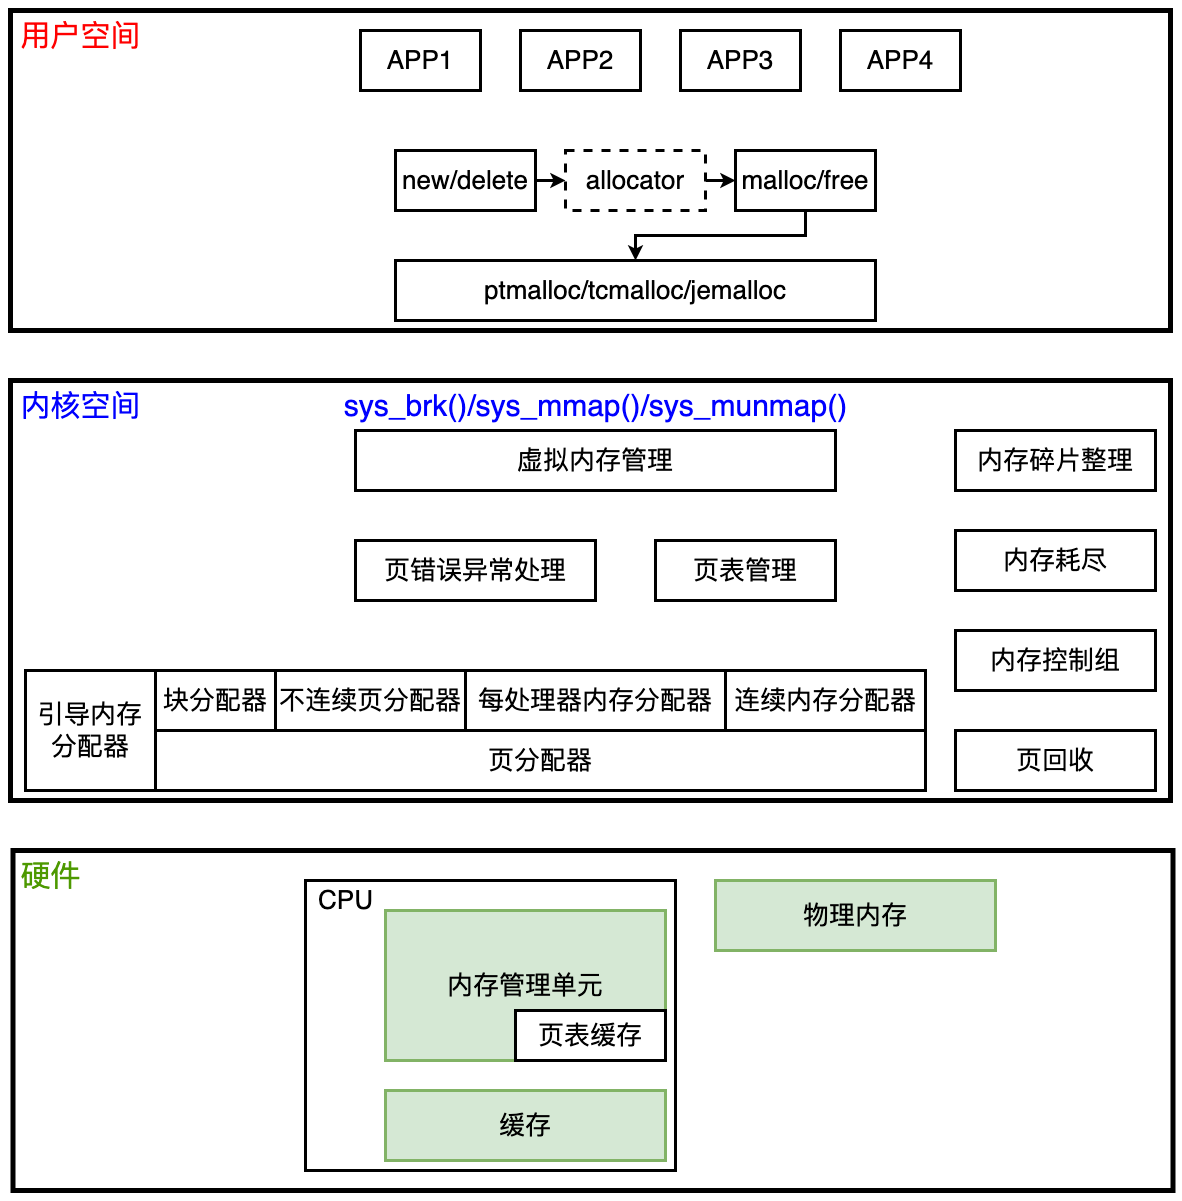

The diagram above was exported from draw.io. Its source (the exported page's mxGraphModel, read from the mxfile embedded in the PNG):
<mxGraphModel dx="2130" dy="1043" grid="1" gridSize="10" guides="1" tooltips="1" connect="1" arrows="1" fold="1" page="0" pageScale="1" pageWidth="827" pageHeight="1169" background="#ffffff" math="0" shadow="0">
  <root>
    <mxCell id="0" />
    <mxCell id="1" parent="0" />
    <mxCell id="QQCuhmx4VDdm2y9IOqfs-41" value="" style="rounded=0;whiteSpace=wrap;html=1;fillColor=default;strokeColor=none;" vertex="1" parent="1">
      <mxGeometry x="-290" y="290" width="1180" height="1200" as="geometry" />
    </mxCell>
    <mxCell id="QQCuhmx4VDdm2y9IOqfs-39" value="" style="rounded=0;whiteSpace=wrap;html=1;strokeWidth=5;" vertex="1" parent="1">
      <mxGeometry x="-277.5" y="1140" width="1160" height="340" as="geometry" />
    </mxCell>
    <mxCell id="QQCuhmx4VDdm2y9IOqfs-37" value="" style="rounded=0;whiteSpace=wrap;html=1;strokeWidth=3;" vertex="1" parent="1">
      <mxGeometry x="15" y="1170" width="370" height="290" as="geometry" />
    </mxCell>
    <mxCell id="QQCuhmx4VDdm2y9IOqfs-35" value="" style="rounded=0;whiteSpace=wrap;html=1;strokeWidth=5;" vertex="1" parent="1">
      <mxGeometry x="-280" y="300" width="1160" height="320" as="geometry" />
    </mxCell>
    <mxCell id="QQCuhmx4VDdm2y9IOqfs-32" value="" style="rounded=0;whiteSpace=wrap;html=1;strokeWidth=5;" vertex="1" parent="1">
      <mxGeometry x="-280" y="670" width="1160" height="420" as="geometry" />
    </mxCell>
    <mxCell id="QQCuhmx4VDdm2y9IOqfs-1" value="&lt;font style=&quot;font-size: 26px;&quot;&gt;ptmalloc/tcmalloc/jemalloc&lt;/font&gt;" style="rounded=0;whiteSpace=wrap;html=1;strokeWidth=3;" vertex="1" parent="1">
      <mxGeometry x="105" y="550" width="480" height="60" as="geometry" />
    </mxCell>
    <mxCell id="QQCuhmx4VDdm2y9IOqfs-2" value="&lt;font style=&quot;font-size: 26px;&quot;&gt;APP1&lt;/font&gt;" style="rounded=0;whiteSpace=wrap;html=1;strokeWidth=3;" vertex="1" parent="1">
      <mxGeometry x="70" y="320" width="120" height="60" as="geometry" />
    </mxCell>
    <mxCell id="QQCuhmx4VDdm2y9IOqfs-3" value="&lt;font style=&quot;font-size: 26px;&quot;&gt;APP2&lt;/font&gt;" style="rounded=0;whiteSpace=wrap;html=1;strokeWidth=3;" vertex="1" parent="1">
      <mxGeometry x="230" y="320" width="120" height="60" as="geometry" />
    </mxCell>
    <mxCell id="QQCuhmx4VDdm2y9IOqfs-4" value="&lt;font style=&quot;font-size: 26px;&quot;&gt;APP3&lt;/font&gt;" style="rounded=0;whiteSpace=wrap;html=1;strokeWidth=3;" vertex="1" parent="1">
      <mxGeometry x="390" y="320" width="120" height="60" as="geometry" />
    </mxCell>
    <mxCell id="QQCuhmx4VDdm2y9IOqfs-5" value="&lt;font style=&quot;font-size: 26px;&quot;&gt;APP4&lt;/font&gt;" style="rounded=0;whiteSpace=wrap;html=1;strokeWidth=3;" vertex="1" parent="1">
      <mxGeometry x="550" y="320" width="120" height="60" as="geometry" />
    </mxCell>
    <mxCell id="QQCuhmx4VDdm2y9IOqfs-9" style="edgeStyle=orthogonalEdgeStyle;rounded=0;orthogonalLoop=1;jettySize=auto;html=1;strokeWidth=3;" edge="1" parent="1" source="QQCuhmx4VDdm2y9IOqfs-6" target="QQCuhmx4VDdm2y9IOqfs-8">
      <mxGeometry relative="1" as="geometry" />
    </mxCell>
    <mxCell id="QQCuhmx4VDdm2y9IOqfs-6" value="&lt;span style=&quot;font-size: 26px;&quot;&gt;new/delete&lt;/span&gt;" style="rounded=0;whiteSpace=wrap;html=1;strokeWidth=3;" vertex="1" parent="1">
      <mxGeometry x="105" y="440" width="140" height="60" as="geometry" />
    </mxCell>
    <mxCell id="QQCuhmx4VDdm2y9IOqfs-11" style="edgeStyle=orthogonalEdgeStyle;rounded=0;orthogonalLoop=1;jettySize=auto;html=1;strokeWidth=3;" edge="1" parent="1" source="QQCuhmx4VDdm2y9IOqfs-7" target="QQCuhmx4VDdm2y9IOqfs-1">
      <mxGeometry relative="1" as="geometry" />
    </mxCell>
    <mxCell id="QQCuhmx4VDdm2y9IOqfs-7" value="&lt;span style=&quot;font-size: 26px;&quot;&gt;malloc/free&lt;/span&gt;" style="rounded=0;whiteSpace=wrap;html=1;strokeWidth=3;" vertex="1" parent="1">
      <mxGeometry x="445" y="440" width="140" height="60" as="geometry" />
    </mxCell>
    <mxCell id="QQCuhmx4VDdm2y9IOqfs-10" style="edgeStyle=orthogonalEdgeStyle;rounded=0;orthogonalLoop=1;jettySize=auto;html=1;strokeWidth=3;" edge="1" parent="1" source="QQCuhmx4VDdm2y9IOqfs-8" target="QQCuhmx4VDdm2y9IOqfs-7">
      <mxGeometry relative="1" as="geometry" />
    </mxCell>
    <mxCell id="QQCuhmx4VDdm2y9IOqfs-8" value="&lt;span style=&quot;font-size: 26px;&quot;&gt;allocator&lt;/span&gt;" style="rounded=0;whiteSpace=wrap;html=1;strokeWidth=3;dashed=1;" vertex="1" parent="1">
      <mxGeometry x="275" y="440" width="140" height="60" as="geometry" />
    </mxCell>
    <mxCell id="QQCuhmx4VDdm2y9IOqfs-14" value="&lt;font style=&quot;font-size: 26px;&quot;&gt;虚拟内存管理&lt;/font&gt;" style="rounded=0;whiteSpace=wrap;html=1;strokeWidth=3;" vertex="1" parent="1">
      <mxGeometry x="65" y="720" width="480" height="60" as="geometry" />
    </mxCell>
    <mxCell id="QQCuhmx4VDdm2y9IOqfs-15" value="&lt;font style=&quot;font-size: 26px;&quot;&gt;内存碎片整理&lt;/font&gt;" style="rounded=0;whiteSpace=wrap;html=1;strokeWidth=3;" vertex="1" parent="1">
      <mxGeometry x="665" y="720" width="200" height="60" as="geometry" />
    </mxCell>
    <mxCell id="QQCuhmx4VDdm2y9IOqfs-16" value="&lt;span style=&quot;font-size: 26px;&quot;&gt;页错误异常处理&lt;/span&gt;" style="rounded=0;whiteSpace=wrap;html=1;strokeWidth=3;" vertex="1" parent="1">
      <mxGeometry x="65" y="830" width="240" height="60" as="geometry" />
    </mxCell>
    <mxCell id="QQCuhmx4VDdm2y9IOqfs-18" value="&lt;span style=&quot;font-size: 26px;&quot;&gt;页表管理&lt;/span&gt;" style="rounded=0;whiteSpace=wrap;html=1;strokeWidth=3;" vertex="1" parent="1">
      <mxGeometry x="365" y="830" width="180" height="60" as="geometry" />
    </mxCell>
    <mxCell id="QQCuhmx4VDdm2y9IOqfs-19" value="&lt;font style=&quot;font-size: 26px;&quot;&gt;内存耗尽&lt;/font&gt;" style="rounded=0;whiteSpace=wrap;html=1;strokeWidth=3;" vertex="1" parent="1">
      <mxGeometry x="665" y="820" width="200" height="60" as="geometry" />
    </mxCell>
    <mxCell id="QQCuhmx4VDdm2y9IOqfs-20" value="&lt;font style=&quot;font-size: 26px;&quot;&gt;内存控制组&lt;/font&gt;" style="rounded=0;whiteSpace=wrap;html=1;strokeWidth=3;" vertex="1" parent="1">
      <mxGeometry x="665" y="920" width="200" height="60" as="geometry" />
    </mxCell>
    <mxCell id="QQCuhmx4VDdm2y9IOqfs-21" value="&lt;span style=&quot;font-size: 26px;&quot;&gt;页回收&lt;/span&gt;" style="rounded=0;whiteSpace=wrap;html=1;strokeWidth=3;" vertex="1" parent="1">
      <mxGeometry x="665" y="1020" width="200" height="60" as="geometry" />
    </mxCell>
    <mxCell id="QQCuhmx4VDdm2y9IOqfs-22" value="&lt;span style=&quot;font-size: 26px;&quot;&gt;块分配器&lt;/span&gt;" style="rounded=0;whiteSpace=wrap;html=1;strokeWidth=3;" vertex="1" parent="1">
      <mxGeometry x="-135" y="960" width="120" height="60" as="geometry" />
    </mxCell>
    <mxCell id="QQCuhmx4VDdm2y9IOqfs-23" value="&lt;span style=&quot;font-size: 26px;&quot;&gt;不连续页分配器&lt;/span&gt;" style="rounded=0;whiteSpace=wrap;html=1;strokeWidth=3;" vertex="1" parent="1">
      <mxGeometry x="-15" y="960" width="190" height="60" as="geometry" />
    </mxCell>
    <mxCell id="QQCuhmx4VDdm2y9IOqfs-24" value="&lt;span style=&quot;font-size: 26px;&quot;&gt;每处理器内存分配器&lt;/span&gt;" style="rounded=0;whiteSpace=wrap;html=1;strokeWidth=3;" vertex="1" parent="1">
      <mxGeometry x="175" y="960" width="260" height="60" as="geometry" />
    </mxCell>
    <mxCell id="QQCuhmx4VDdm2y9IOqfs-25" value="&lt;span style=&quot;font-size: 26px;&quot;&gt;连续内存分配器&lt;/span&gt;" style="rounded=0;whiteSpace=wrap;html=1;strokeWidth=3;" vertex="1" parent="1">
      <mxGeometry x="435" y="960" width="200" height="60" as="geometry" />
    </mxCell>
    <mxCell id="QQCuhmx4VDdm2y9IOqfs-26" value="&lt;span style=&quot;font-size: 26px;&quot;&gt;页分配器&lt;/span&gt;" style="rounded=0;whiteSpace=wrap;html=1;strokeWidth=3;" vertex="1" parent="1">
      <mxGeometry x="-135" y="1020" width="770" height="60" as="geometry" />
    </mxCell>
    <mxCell id="QQCuhmx4VDdm2y9IOqfs-27" value="&lt;span style=&quot;font-size: 26px;&quot;&gt;引导内存分配器&lt;/span&gt;" style="rounded=0;whiteSpace=wrap;html=1;strokeWidth=3;" vertex="1" parent="1">
      <mxGeometry x="-265" y="960" width="130" height="120" as="geometry" />
    </mxCell>
    <mxCell id="QQCuhmx4VDdm2y9IOqfs-28" value="&lt;span style=&quot;font-size: 26px;&quot;&gt;内存管理单元&lt;/span&gt;" style="rounded=0;whiteSpace=wrap;html=1;strokeWidth=3;fillColor=#d5e8d4;strokeColor=#82b366;" vertex="1" parent="1">
      <mxGeometry x="95" y="1200" width="280" height="150" as="geometry" />
    </mxCell>
    <mxCell id="QQCuhmx4VDdm2y9IOqfs-29" value="&lt;span style=&quot;font-size: 26px;&quot;&gt;页表缓存&lt;/span&gt;" style="rounded=0;whiteSpace=wrap;html=1;strokeWidth=3;" vertex="1" parent="1">
      <mxGeometry x="225" y="1300" width="150" height="50" as="geometry" />
    </mxCell>
    <mxCell id="QQCuhmx4VDdm2y9IOqfs-30" value="&lt;span style=&quot;font-size: 26px;&quot;&gt;缓存&lt;/span&gt;" style="rounded=0;whiteSpace=wrap;html=1;strokeWidth=3;fillColor=#d5e8d4;strokeColor=#82b366;" vertex="1" parent="1">
      <mxGeometry x="95" y="1380" width="280" height="70" as="geometry" />
    </mxCell>
    <mxCell id="QQCuhmx4VDdm2y9IOqfs-31" value="&lt;span style=&quot;font-size: 26px;&quot;&gt;物理内存&lt;/span&gt;" style="rounded=0;whiteSpace=wrap;html=1;strokeWidth=3;fillColor=#d5e8d4;strokeColor=#82b366;" vertex="1" parent="1">
      <mxGeometry x="425" y="1170" width="280" height="70" as="geometry" />
    </mxCell>
    <mxCell id="QQCuhmx4VDdm2y9IOqfs-33" value="&lt;font color=&quot;#0000ff&quot; style=&quot;font-size: 30px;&quot;&gt;内核空间&lt;/font&gt;" style="text;html=1;align=center;verticalAlign=middle;resizable=0;points=[];autosize=1;strokeColor=none;fillColor=none;" vertex="1" parent="1">
      <mxGeometry x="-280" y="670" width="140" height="50" as="geometry" />
    </mxCell>
    <mxCell id="QQCuhmx4VDdm2y9IOqfs-34" value="&lt;font color=&quot;#0000ff&quot;&gt;&lt;span style=&quot;font-size: 30px;&quot;&gt;sys_brk()/sys_mmap()/sys_munmap()&lt;/span&gt;&lt;/font&gt;" style="text;html=1;align=center;verticalAlign=middle;resizable=0;points=[];autosize=1;strokeColor=none;fillColor=none;" vertex="1" parent="1">
      <mxGeometry x="40" y="670" width="530" height="50" as="geometry" />
    </mxCell>
    <mxCell id="QQCuhmx4VDdm2y9IOqfs-36" value="&lt;span style=&quot;font-size: 30px;&quot;&gt;&lt;font color=&quot;#ff0000&quot;&gt;用户空间&lt;/font&gt;&lt;/span&gt;" style="text;html=1;align=center;verticalAlign=middle;resizable=0;points=[];autosize=1;strokeColor=none;fillColor=none;" vertex="1" parent="1">
      <mxGeometry x="-280" y="300" width="140" height="50" as="geometry" />
    </mxCell>
    <mxCell id="QQCuhmx4VDdm2y9IOqfs-38" value="&lt;font style=&quot;font-size: 26px;&quot;&gt;CPU&lt;/font&gt;" style="text;html=1;align=center;verticalAlign=middle;resizable=0;points=[];autosize=1;strokeColor=none;fillColor=none;" vertex="1" parent="1">
      <mxGeometry x="15" y="1170" width="80" height="40" as="geometry" />
    </mxCell>
    <mxCell id="QQCuhmx4VDdm2y9IOqfs-40" value="&lt;font color=&quot;#4d9900&quot; style=&quot;font-size: 30px;&quot;&gt;硬件&lt;/font&gt;" style="text;html=1;align=center;verticalAlign=middle;resizable=0;points=[];autosize=1;strokeColor=none;fillColor=none;" vertex="1" parent="1">
      <mxGeometry x="-280" y="1140" width="80" height="50" as="geometry" />
    </mxCell>
  </root>
</mxGraphModel>